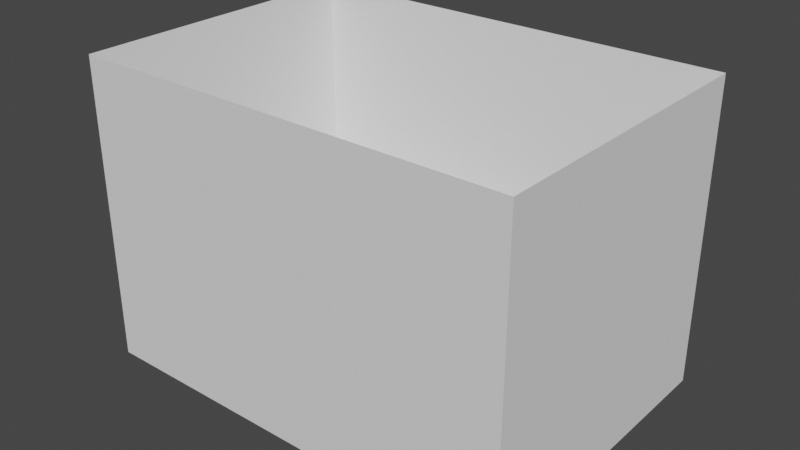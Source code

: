 # Source: box.blend  (saved by Blender 2.80.54; exported with 4.5.12 LTS)
import bpy
from mathutils import Matrix  # noqa: F401  (used for matrix-valued properties, if any)

bpy.ops.wm.read_factory_settings(use_empty=True)
scene = bpy.context.scene
scene.name = 'Scene'

# ---- collections
col_collection = bpy.data.collections.new('Collection'); scene.collection.children.link(col_collection)

# ---- world
world_world = bpy.data.worlds.new('World'); scene.world = world_world
world_world.use_nodes = True; world_world.node_tree.nodes.clear()
_N = world_world.node_tree.nodes; _L = world_world.node_tree.links
n0 = _N.new('ShaderNodeOutputWorld'); n0.name = 'World Output'; n0.location = (300, 300)
n1 = _N.new('ShaderNodeBackground'); n1.name = 'Background'; n1.location = (10, 300)
n1.inputs[0].default_value = (0.05088, 0.05088, 0.05088, 1.0)
_L.new(n1.outputs[0], n0.inputs[0])
n0.is_active_output = True
world_world.color = (0.05088, 0.05088, 0.05088)
world_world.use_sun_shadow = False
world_world.sun_shadow_jitter_overblur = 0.0

# ---- meshes
me_cube_001 = bpy.data.meshes.new('Cube.001')
me_cube_001.from_pydata([(-1.271, -0.8514, -0.2224), (-1.271, 0.8514, -0.2224), (-1.42, -1.0, -0.9837), (-1.42, 1.0, -0.9837), (1.325, -0.8514, -0.2224), (1.325, 0.8514, -0.2224), (1.474, -1.0, -0.9837), (1.474, 1.0, -0.9837), (-1.42, -1.0, 1.016), (-1.42, 1.0, 1.016), (1.474, 1.0, 1.016), (1.474, -1.0, 1.016)], [], [(8, 9, 3, 2), (2, 3, 7, 6), (6, 7, 10, 11), (4, 5, 1, 0), (2, 6, 11, 8), (7, 3, 9, 10), (0, 1, 9, 8), (5, 4, 11, 10), (4, 0, 8, 11), (1, 5, 10, 9)])
_uv = me_cube_001.uv_layers.new(name='UVMap')
_uv.uv.foreach_set('vector', [0.375, 0.0, 0.625, 0.0, 0.625, 0.25, 0.375, 0.25, 0.375, 0.25, 0.625, 0.25, 0.625, 0.5, 0.375, 0.5, 0.375, 0.5, 0.625, 0.5, 0.625, 0.75, 0.375, 0.75, 0.3936, 0.7628, 0.6064, 0.7628, 0.6064, 0.9872, 0.3936, 0.9872, 0.125, 0.5, 0.375, 0.5, 0.375, 0.75, 0.125, 0.75, 0.625, 0.5, 0.875, 0.5, 0.875, 0.75, 0.625, 0.75, 0.3936, 0.9872, 0.6064, 0.9872, 0.625, 1.0, 0.375, 1.0, 0.6064, 0.7628, 0.3936, 0.7628, 0.375, 0.75, 0.625, 0.75, 0.3936, 0.7628, 0.3936, 0.9872, 0.375, 1.0, 0.375, 0.75, 0.6064, 0.9872, 0.6064, 0.7628, 0.625, 0.75, 0.625, 1.0])
me_cube_001.use_remesh_preserve_volume = False
me_cube_001.use_remesh_preserve_attributes = False
me_cube_001.use_mirror_vertex_groups = False
me_cube_001.update()

# ---- objects
ob_cube = bpy.data.objects.new('Cube', me_cube_001)

# ---- transforms, parenting, visibility, modifiers, constraints
ob_cube.location = (0.0, 0.0, 0.0)
ob_cube.lineart.crease_threshold = 0.0

# ---- collection membership
col_collection.objects.link(ob_cube)

# ---- scene / render settings (as saved in the file)
scene.frame_start = 1; scene.frame_end = 250; scene.frame_set(1)
scene.render.engine = 'BLENDER_EEVEE_NEXT'
scene.cycles.use_denoising = False
scene.cycles.samples = 128
scene.cycles.sampling_pattern = 'TABULATED_SOBOL'
scene.cycles.use_adaptive_sampling = False
scene.cycles.use_light_tree = False
scene.view_settings.view_transform = 'Filmic'
bpy.context.view_layer.update()

# ---- added for rendering (the .blend has no active camera and no usable light): camera, sun
cam_auto = bpy.data.cameras.new('AutoCamera')
cam_auto.lens = 50.0
cam_auto.sensor_width = 36.0
cam_auto.clip_end = 1000.0
ob_auto_camera = bpy.data.objects.new('AutoCamera', cam_auto)
scene.collection.objects.link(ob_auto_camera)
ob_auto_camera.location = (3.77058, -4.49255, 3.01137)
ob_auto_camera.rotation_euler = (1.09748, -7.21219e-08, 0.694738)
scene.camera = ob_auto_camera
light_auto_sun = bpy.data.lights.new('AutoSun', 'SUN')
light_auto_sun.energy = 3.0
light_auto_sun.angle = 0.0523599
ob_auto_sun = bpy.data.objects.new('AutoSun', light_auto_sun)
scene.collection.objects.link(ob_auto_sun)
ob_auto_sun.rotation_euler = (0.872665, 0.174533, 0.523599)
bpy.context.view_layer.update()
